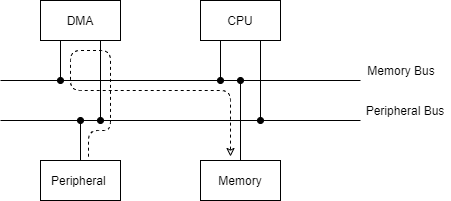

The diagram above was exported from draw.io. Its source (the exported page's mxGraphModel, read from the mxfile embedded in the PNG):
<mxGraphModel dx="1024" dy="592" grid="1" gridSize="10" guides="1" tooltips="1" connect="1" arrows="1" fold="1" page="1" pageScale="1" pageWidth="827" pageHeight="1169" math="0" shadow="0">
  <root>
    <mxCell id="0" />
    <mxCell id="1" parent="0" />
    <mxCell id="8k70AbD0c04YmaRWMBSv-1" value="" style="endArrow=none;html=1;" parent="1" edge="1">
      <mxGeometry width="50" height="50" relative="1" as="geometry">
        <mxPoint x="200" y="160" as="sourcePoint" />
        <mxPoint x="560" y="160" as="targetPoint" />
      </mxGeometry>
    </mxCell>
    <mxCell id="8k70AbD0c04YmaRWMBSv-2" value="" style="endArrow=none;html=1;" parent="1" edge="1">
      <mxGeometry width="50" height="50" relative="1" as="geometry">
        <mxPoint x="200" y="200" as="sourcePoint" />
        <mxPoint x="560" y="200" as="targetPoint" />
      </mxGeometry>
    </mxCell>
    <mxCell id="8k70AbD0c04YmaRWMBSv-3" value="DMA" style="rounded=0;whiteSpace=wrap;html=1;" parent="1" vertex="1">
      <mxGeometry x="240" y="80" width="80" height="40" as="geometry" />
    </mxCell>
    <mxCell id="8k70AbD0c04YmaRWMBSv-4" value="CPU" style="rounded=0;whiteSpace=wrap;html=1;" parent="1" vertex="1">
      <mxGeometry x="400" y="80" width="80" height="40" as="geometry" />
    </mxCell>
    <mxCell id="8k70AbD0c04YmaRWMBSv-5" value="Peripheral&amp;nbsp;" style="rounded=0;whiteSpace=wrap;html=1;" parent="1" vertex="1">
      <mxGeometry x="240" y="240" width="80" height="40" as="geometry" />
    </mxCell>
    <mxCell id="8k70AbD0c04YmaRWMBSv-6" value="Memory" style="rounded=0;whiteSpace=wrap;html=1;" parent="1" vertex="1">
      <mxGeometry x="400" y="240" width="80" height="40" as="geometry" />
    </mxCell>
    <mxCell id="8k70AbD0c04YmaRWMBSv-7" value="Memory Bus" style="text;html=1;strokeColor=none;fillColor=none;align=center;verticalAlign=middle;whiteSpace=wrap;rounded=0;" parent="1" vertex="1">
      <mxGeometry x="566" y="140" width="70" height="20" as="geometry" />
    </mxCell>
    <mxCell id="8k70AbD0c04YmaRWMBSv-9" value="Peripheral Bus" style="text;html=1;strokeColor=none;fillColor=none;align=center;verticalAlign=middle;whiteSpace=wrap;rounded=0;" parent="1" vertex="1">
      <mxGeometry x="560" y="180" width="90" height="20" as="geometry" />
    </mxCell>
    <mxCell id="8k70AbD0c04YmaRWMBSv-11" value="" style="endArrow=oval;html=1;exitX=0.25;exitY=1;exitDx=0;exitDy=0;startArrow=none;startFill=0;endFill=1;" parent="1" source="8k70AbD0c04YmaRWMBSv-3" edge="1">
      <mxGeometry width="50" height="50" relative="1" as="geometry">
        <mxPoint x="390" y="320" as="sourcePoint" />
        <mxPoint x="260" y="160" as="targetPoint" />
      </mxGeometry>
    </mxCell>
    <mxCell id="8k70AbD0c04YmaRWMBSv-12" value="" style="endArrow=oval;html=1;exitX=0.75;exitY=1;exitDx=0;exitDy=0;startArrow=none;startFill=0;endFill=1;" parent="1" source="8k70AbD0c04YmaRWMBSv-3" edge="1">
      <mxGeometry width="50" height="50" relative="1" as="geometry">
        <mxPoint x="270" y="130" as="sourcePoint" />
        <mxPoint x="300" y="200" as="targetPoint" />
      </mxGeometry>
    </mxCell>
    <mxCell id="8k70AbD0c04YmaRWMBSv-13" value="" style="endArrow=oval;html=1;startArrow=none;startFill=0;endFill=1;" parent="1" source="8k70AbD0c04YmaRWMBSv-5" edge="1">
      <mxGeometry width="50" height="50" relative="1" as="geometry">
        <mxPoint x="280" y="140" as="sourcePoint" />
        <mxPoint x="280" y="200" as="targetPoint" />
      </mxGeometry>
    </mxCell>
    <mxCell id="8k70AbD0c04YmaRWMBSv-14" value="" style="endArrow=oval;html=1;exitX=0.75;exitY=1;exitDx=0;exitDy=0;startArrow=none;startFill=0;endFill=1;" parent="1" source="8k70AbD0c04YmaRWMBSv-4" edge="1">
      <mxGeometry width="50" height="50" relative="1" as="geometry">
        <mxPoint x="310" y="130" as="sourcePoint" />
        <mxPoint x="460" y="200" as="targetPoint" />
      </mxGeometry>
    </mxCell>
    <mxCell id="8k70AbD0c04YmaRWMBSv-15" value="" style="endArrow=oval;html=1;exitX=0.25;exitY=1;exitDx=0;exitDy=0;startArrow=none;startFill=0;endFill=1;" parent="1" source="8k70AbD0c04YmaRWMBSv-4" edge="1">
      <mxGeometry width="50" height="50" relative="1" as="geometry">
        <mxPoint x="270" y="130" as="sourcePoint" />
        <mxPoint x="420" y="160" as="targetPoint" />
      </mxGeometry>
    </mxCell>
    <mxCell id="8k70AbD0c04YmaRWMBSv-16" value="" style="endArrow=oval;html=1;startArrow=none;startFill=0;endFill=1;exitX=0.5;exitY=0;exitDx=0;exitDy=0;" parent="1" source="8k70AbD0c04YmaRWMBSv-6" edge="1">
      <mxGeometry width="50" height="50" relative="1" as="geometry">
        <mxPoint x="290" y="250" as="sourcePoint" />
        <mxPoint x="440" y="160" as="targetPoint" />
      </mxGeometry>
    </mxCell>
    <mxCell id="8k70AbD0c04YmaRWMBSv-17" value="" style="endArrow=classic;dashed=1;html=1;exitX=0.6;exitY=-0.095;exitDx=0;exitDy=0;exitPerimeter=0;endFill=0;" parent="1" source="8k70AbD0c04YmaRWMBSv-5" edge="1">
      <mxGeometry width="50" height="50" relative="1" as="geometry">
        <mxPoint x="390" y="320" as="sourcePoint" />
        <mxPoint x="430" y="236" as="targetPoint" />
        <Array as="points">
          <mxPoint x="288" y="210" />
          <mxPoint x="310" y="210" />
          <mxPoint x="310" y="130" />
          <mxPoint x="270" y="130" />
          <mxPoint x="270" y="170" />
          <mxPoint x="430" y="170" />
        </Array>
      </mxGeometry>
    </mxCell>
  </root>
</mxGraphModel>